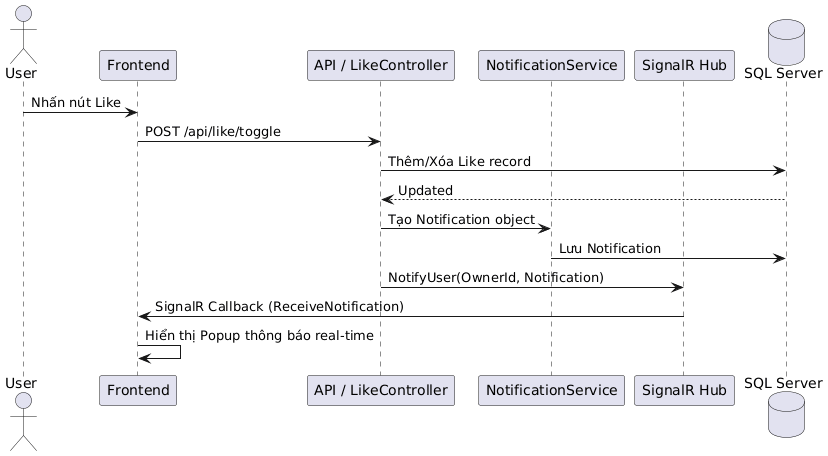

The diagram above was rendered by PlantUML. Its source (embedded in the PNG):
@startuml
actor User
participant "Frontend" as FE
participant "API / LikeController" as BE
participant "NotificationService" as NS
participant "SignalR Hub" as Hub
database "SQL Server" as DB

User -> FE : Nhấn nút Like
FE -> BE : POST /api/like/toggle
BE -> DB : Thêm/Xóa Like record
DB --> BE : Updated
BE -> NS : Tạo Notification object
NS -> DB : Lưu Notification
BE -> Hub : NotifyUser(OwnerId, Notification)
Hub -> FE : SignalR Callback (ReceiveNotification)
FE -> FE : Hiển thị Popup thông báo real-time
@enduml